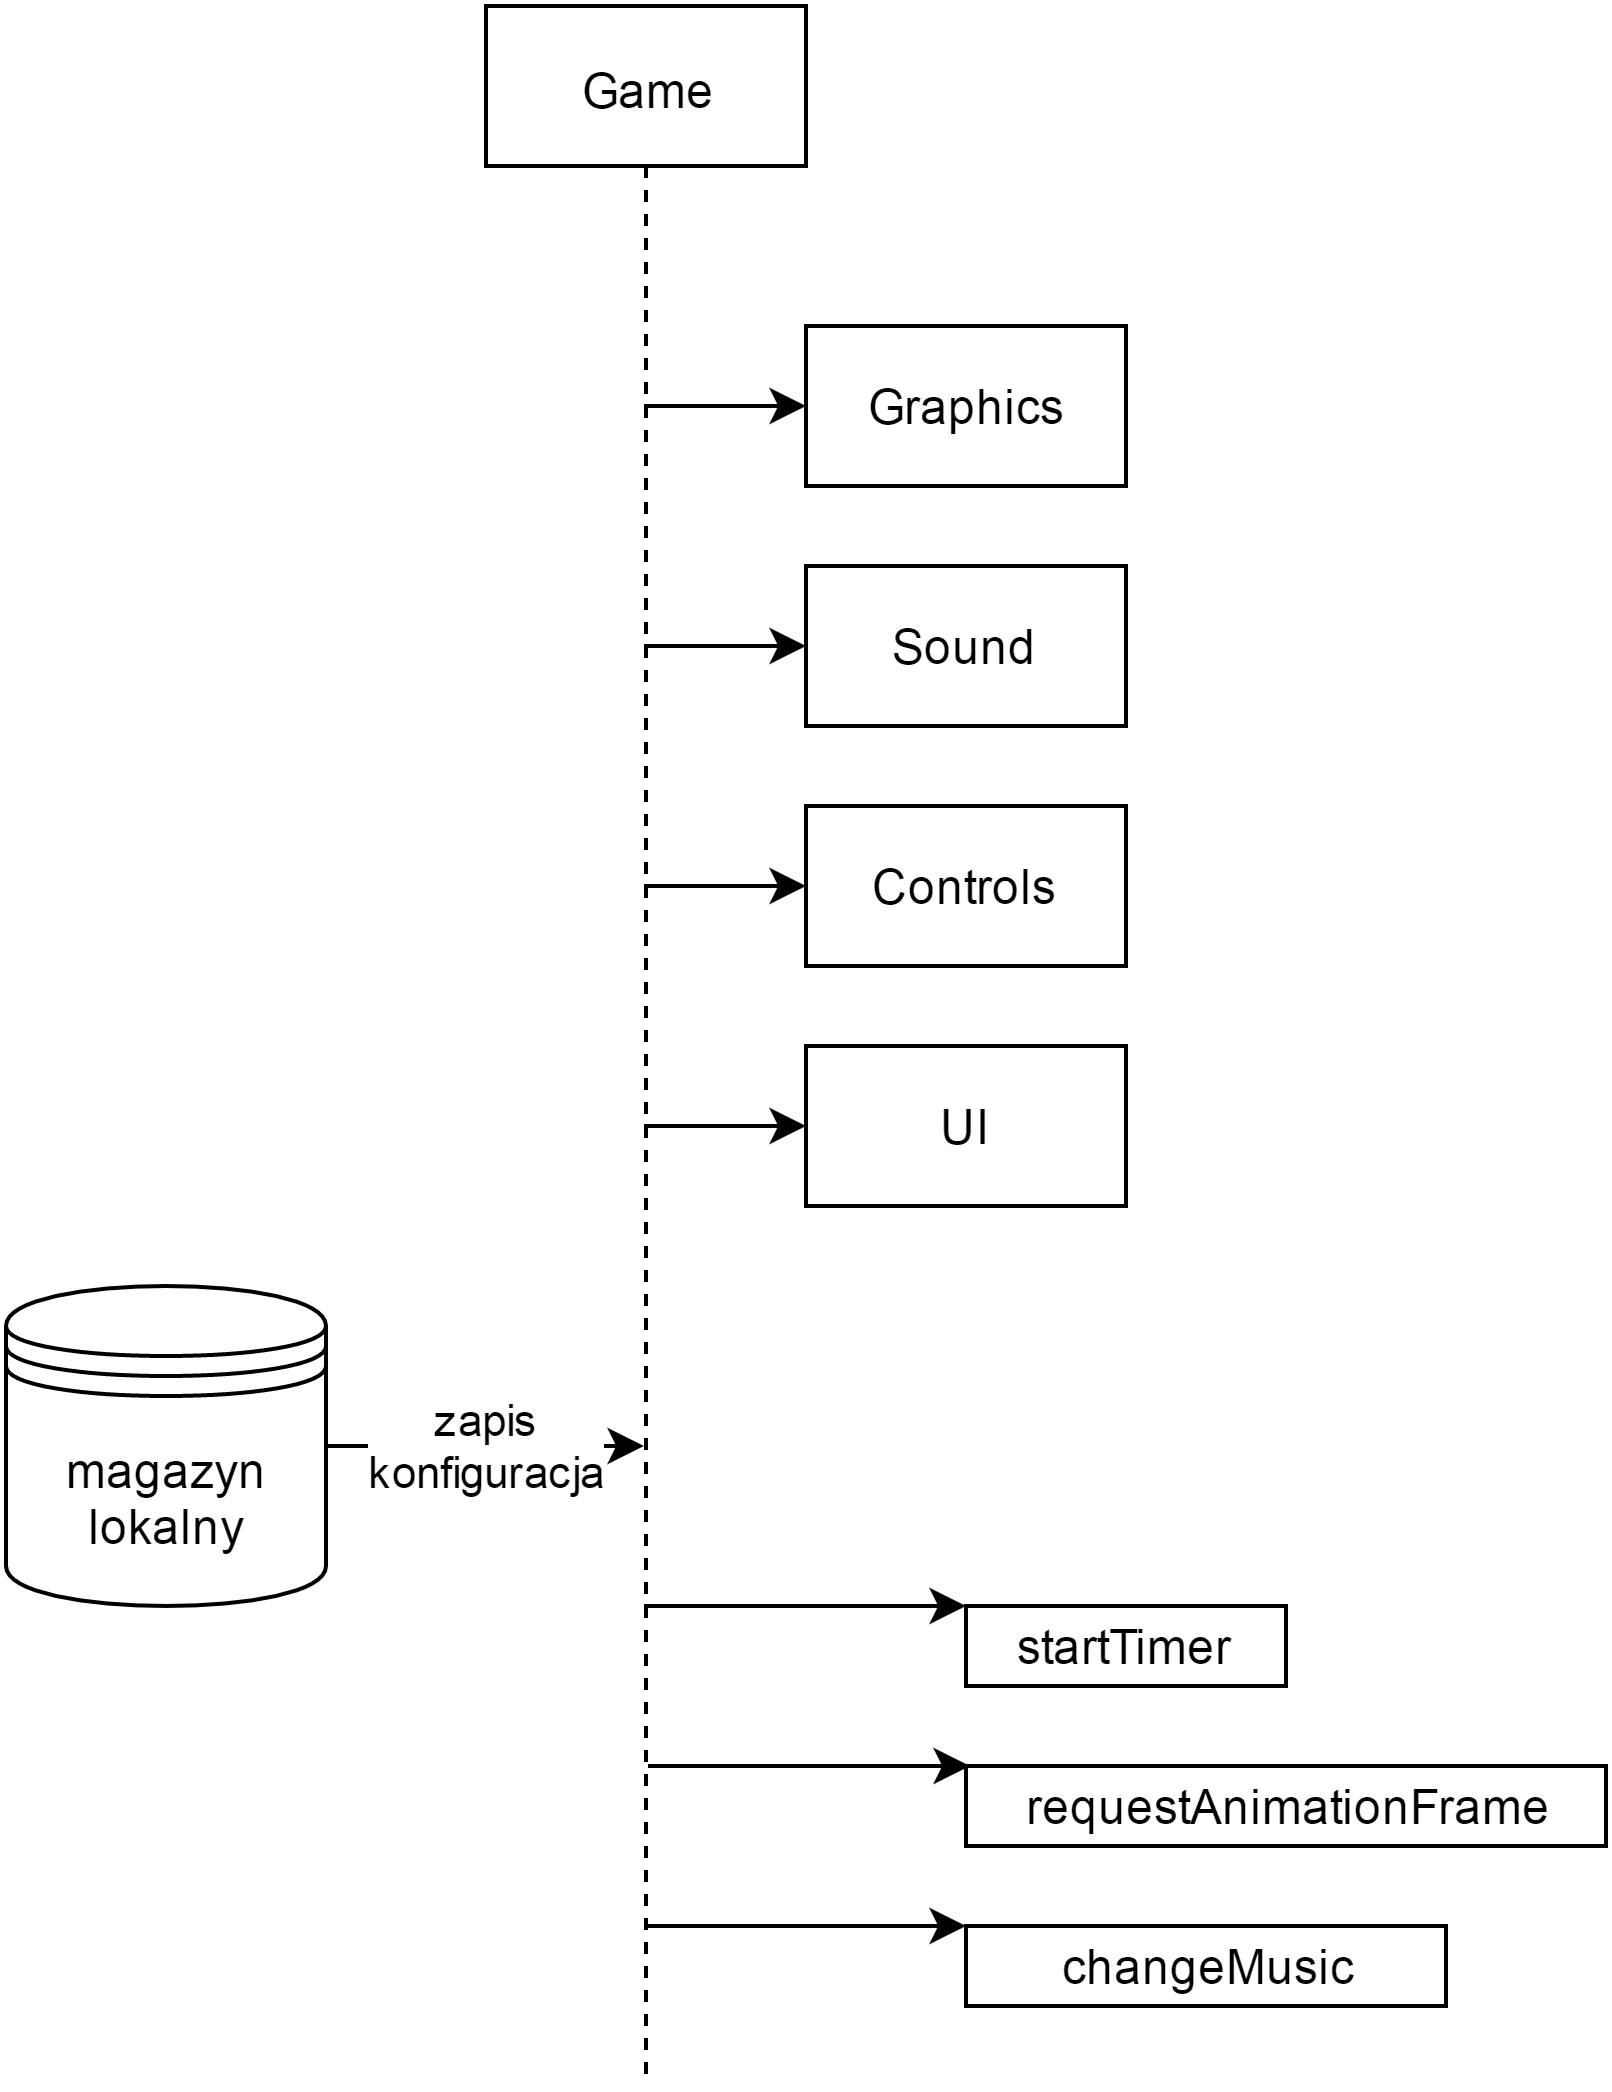

The diagram above was exported from draw.io. Its source (the exported page's mxGraphModel, read from the mxfile embedded in the PNG):
<mxGraphModel dx="1426" dy="696" grid="1" gridSize="10" guides="1" tooltips="1" connect="1" arrows="1" fold="1" page="1" pageScale="1" pageWidth="826" pageHeight="1169" background="#ffffff" math="0" shadow="0">
  <root>
    <mxCell id="0" />
    <mxCell id="1" parent="0" />
    <mxCell id="2" value="magazyn&lt;div&gt;lokalny&lt;/div&gt;" style="shape=datastore;whiteSpace=wrap;html=1;" parent="1" vertex="1">
      <mxGeometry x="40" y="400" width="80" height="80" as="geometry" />
    </mxCell>
    <mxCell id="3" value="Game" style="shape=umlLifeline;perimeter=lifelinePerimeter;whiteSpace=wrap;html=1;container=1;collapsible=0;recursiveResize=0;outlineConnect=0;" parent="1" vertex="1">
      <mxGeometry x="160" y="80" width="80" height="520" as="geometry" />
    </mxCell>
    <mxCell id="7" value="Graphics" style="html=1;" parent="1" vertex="1">
      <mxGeometry x="240" y="160" width="80" height="40" as="geometry" />
    </mxCell>
    <mxCell id="8" value="" style="endArrow=classic;html=1;entryX=0;entryY=0.5;" parent="1" source="3" target="7" edge="1">
      <mxGeometry width="50" height="50" relative="1" as="geometry">
        <mxPoint x="40" y="450" as="sourcePoint" />
        <mxPoint x="90" y="400" as="targetPoint" />
      </mxGeometry>
    </mxCell>
    <mxCell id="9" value="Sound" style="html=1;" parent="1" vertex="1">
      <mxGeometry x="240" y="220" width="80" height="40" as="geometry" />
    </mxCell>
    <mxCell id="10" value="" style="endArrow=classic;html=1;entryX=0;entryY=0.5;" parent="1" target="9" edge="1">
      <mxGeometry x="199.5" y="240" width="50" height="50" as="geometry">
        <mxPoint x="199.5" y="240" as="sourcePoint" />
        <mxPoint x="90" y="460" as="targetPoint" />
      </mxGeometry>
    </mxCell>
    <mxCell id="11" value="Controls" style="html=1;" parent="1" vertex="1">
      <mxGeometry x="240" y="280" width="80" height="40" as="geometry" />
    </mxCell>
    <mxCell id="12" value="" style="endArrow=classic;html=1;entryX=0;entryY=0.5;" parent="1" target="11" edge="1">
      <mxGeometry x="199.5" y="300" width="50" height="50" as="geometry">
        <mxPoint x="199.5" y="300" as="sourcePoint" />
        <mxPoint x="90" y="520" as="targetPoint" />
      </mxGeometry>
    </mxCell>
    <mxCell id="13" value="UI" style="html=1;" parent="1" vertex="1">
      <mxGeometry x="240" y="340" width="80" height="40" as="geometry" />
    </mxCell>
    <mxCell id="14" value="" style="endArrow=classic;html=1;entryX=0;entryY=0.5;" parent="1" target="13" edge="1">
      <mxGeometry x="199.5" y="360" width="50" height="50" as="geometry">
        <mxPoint x="199.5" y="360" as="sourcePoint" />
        <mxPoint x="90" y="580" as="targetPoint" />
      </mxGeometry>
    </mxCell>
    <mxCell id="15" value="zapis&lt;div&gt;konfiguracja&lt;/div&gt;" style="endArrow=classic;html=1;exitX=1;exitY=0.5;" parent="1" source="2" target="3" edge="1">
      <mxGeometry width="50" height="50" relative="1" as="geometry">
        <mxPoint x="80" y="560" as="sourcePoint" />
        <mxPoint x="160" y="510" as="targetPoint" />
      </mxGeometry>
    </mxCell>
    <mxCell id="16" value="" style="endArrow=classic;html=1;" edge="1" parent="1" source="3">
      <mxGeometry width="50" height="50" relative="1" as="geometry">
        <mxPoint x="280" y="520" as="sourcePoint" />
        <mxPoint x="280" y="480" as="targetPoint" />
      </mxGeometry>
    </mxCell>
    <mxCell id="17" value="startTimer" style="whiteSpace=wrap;html=1;" vertex="1" parent="1">
      <mxGeometry x="280" y="480" width="80" height="20" as="geometry" />
    </mxCell>
    <mxCell id="18" value="" style="endArrow=classic;html=1;" edge="1" parent="1">
      <mxGeometry x="200.5" y="520" width="50" height="50" as="geometry">
        <mxPoint x="200.5" y="520" as="sourcePoint" />
        <mxPoint x="281" y="520" as="targetPoint" />
      </mxGeometry>
    </mxCell>
    <mxCell id="19" value="requestAnimationFrame" style="whiteSpace=wrap;html=1;" vertex="1" parent="1">
      <mxGeometry x="280" y="520" width="160" height="20" as="geometry" />
    </mxCell>
    <mxCell id="20" value="" style="endArrow=classic;html=1;" edge="1" parent="1" source="3">
      <mxGeometry x="210.5" y="530" width="50" height="50" as="geometry">
        <mxPoint x="210.5" y="530" as="sourcePoint" />
        <mxPoint x="280" y="560" as="targetPoint" />
      </mxGeometry>
    </mxCell>
    <mxCell id="21" value="changeMusic" style="whiteSpace=wrap;html=1;" vertex="1" parent="1">
      <mxGeometry x="280" y="560" width="120" height="20" as="geometry" />
    </mxCell>
  </root>
</mxGraphModel>